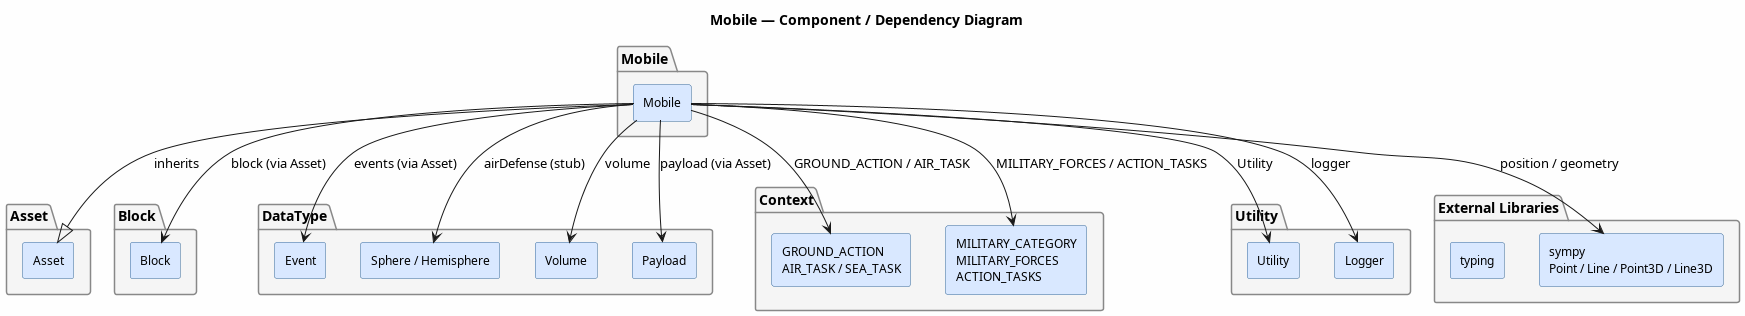

The diagram above was rendered by PlantUML. Its source (embedded in the PNG):
@startuml Mobile.Component.Diagram
title Mobile — Component / Dependency Diagram

skinparam componentStyle rectangle
skinparam backgroundColor #FEFEFE
skinparam component {
    BackgroundColor #D9E8FF
    BorderColor #336699
    FontSize 12
}
skinparam package {
    BackgroundColor #F5F5F5
    BorderColor #888888
}

package "Mobile" {
    [Mobile] as MOB
}

package "Asset" {
    [Asset] as AST
}

package "Block" {
    [Block] as BLK
}

package "DataType" {
    [Event] as EVT
    [Sphere / Hemisphere] as SPH
    [Volume] as VOL
    [Payload] as PL
}

package "Context" {
    [GROUND_ACTION\nAIR_TASK / SEA_TASK] as CTX_ACT
    [MILITARY_CATEGORY\nMILITARY_FORCES\nACTION_TASKS] as CTX_MIL
}

package "Utility" {
    [Utility] as UTL
    [Logger] as LOG
}

package "External Libraries" {
    [sympy\nPoint / Line / Point3D / Line3D] as PT
    [typing] as TYP
}

MOB --|> AST : inherits
MOB --> BLK  : block (via Asset)
MOB --> EVT  : events (via Asset)
MOB --> SPH  : airDefense (stub)
MOB --> VOL  : volume
MOB --> PL   : payload (via Asset)
MOB --> CTX_ACT : GROUND_ACTION / AIR_TASK
MOB --> CTX_MIL : MILITARY_FORCES / ACTION_TASKS
MOB --> UTL  : Utility
MOB --> LOG  : logger
MOB --> PT   : position / geometry

@enduml